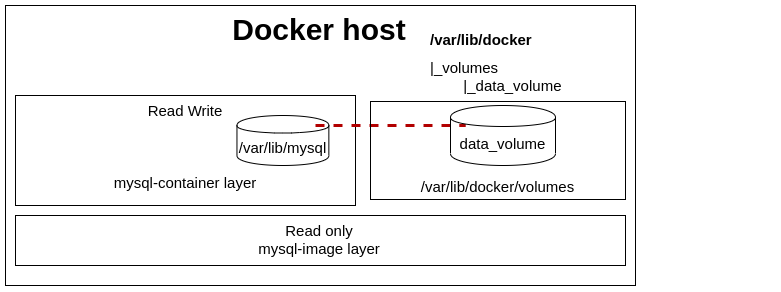

The diagram above was exported from draw.io. Its source (the exported page's mxGraphModel, read from the mxfile embedded in the PNG):
<mxGraphModel dx="1423" dy="598" grid="1" gridSize="10" guides="1" tooltips="1" connect="1" arrows="1" fold="1" page="1" pageScale="1" pageWidth="850" pageHeight="1100" math="0" shadow="0">
  <root>
    <mxCell id="0" />
    <mxCell id="1" parent="0" />
    <mxCell id="cofEz7EDGCPwsZojamoE-74" value="Read only&lt;br&gt;mysql-image layer" style="rounded=0;whiteSpace=wrap;html=1;fillColor=none;fontSize=15;fontColor=#000000;align=center;verticalAlign=top;" vertex="1" parent="1">
      <mxGeometry x="170" y="340" width="610" height="50" as="geometry" />
    </mxCell>
    <mxCell id="cofEz7EDGCPwsZojamoE-75" value="Docker host" style="rounded=0;whiteSpace=wrap;html=1;fillColor=none;fontSize=30;fontColor=#000000;align=center;verticalAlign=top;fontStyle=1" vertex="1" parent="1">
      <mxGeometry x="160" y="130" width="630" height="280" as="geometry" />
    </mxCell>
    <mxCell id="cofEz7EDGCPwsZojamoE-77" value="" style="group" vertex="1" connectable="0" parent="1">
      <mxGeometry x="170" y="220" width="340" height="110" as="geometry" />
    </mxCell>
    <mxCell id="cofEz7EDGCPwsZojamoE-73" value="Read Write&lt;br&gt;&lt;br&gt;&lt;br&gt;&lt;br&gt;mysql-container layer" style="rounded=0;whiteSpace=wrap;html=1;fillColor=none;fontSize=15;fontColor=#000000;align=center;verticalAlign=top;" vertex="1" parent="cofEz7EDGCPwsZojamoE-77">
      <mxGeometry width="340" height="110" as="geometry" />
    </mxCell>
    <mxCell id="cofEz7EDGCPwsZojamoE-76" value="/var/lib/mysql" style="shape=cylinder;whiteSpace=wrap;html=1;boundedLbl=1;backgroundOutline=1;fillColor=none;fontSize=15;fontColor=#000000;align=center;" vertex="1" parent="cofEz7EDGCPwsZojamoE-77">
      <mxGeometry x="221.45945945945945" y="20" width="91.89189189189189" height="50" as="geometry" />
    </mxCell>
    <mxCell id="cofEz7EDGCPwsZojamoE-84" value="" style="endArrow=none;dashed=1;html=1;fontSize=15;fontColor=#000000;fontStyle=1;strokeWidth=3;fillColor=#e51400;strokeColor=#B20000;" edge="1" parent="cofEz7EDGCPwsZojamoE-77">
      <mxGeometry width="50" height="50" relative="1" as="geometry">
        <mxPoint x="300" y="30" as="sourcePoint" />
        <mxPoint x="450" y="30" as="targetPoint" />
      </mxGeometry>
    </mxCell>
    <mxCell id="cofEz7EDGCPwsZojamoE-81" value="data_volume" style="shape=cylinder;whiteSpace=wrap;html=1;boundedLbl=1;backgroundOutline=1;fillColor=none;fontSize=15;fontColor=#000000;align=center;" vertex="1" parent="1">
      <mxGeometry x="605" y="230" width="105" height="60" as="geometry" />
    </mxCell>
    <mxCell id="cofEz7EDGCPwsZojamoE-82" value="/var/lib/docker/volumes" style="rounded=0;whiteSpace=wrap;html=1;fillColor=none;fontSize=15;fontColor=#000000;align=center;verticalAlign=bottom;" vertex="1" parent="1">
      <mxGeometry x="525" y="226" width="255" height="98" as="geometry" />
    </mxCell>
    <mxCell id="cofEz7EDGCPwsZojamoE-83" value="&lt;h1 style=&quot;font-size: 15px&quot;&gt;/var/lib/docker&lt;/h1&gt;&lt;div&gt;|_volumes&lt;/div&gt;&lt;div&gt;&amp;nbsp; &amp;nbsp; &amp;nbsp; &amp;nbsp; |_data_volume&lt;/div&gt;" style="text;html=1;strokeColor=none;fillColor=none;spacing=5;spacingTop=-20;whiteSpace=wrap;overflow=hidden;rounded=0;fontSize=15;fontColor=#000000;align=left;verticalAlign=top;" vertex="1" parent="1">
      <mxGeometry x="580" y="156" width="350" height="70" as="geometry" />
    </mxCell>
  </root>
</mxGraphModel>